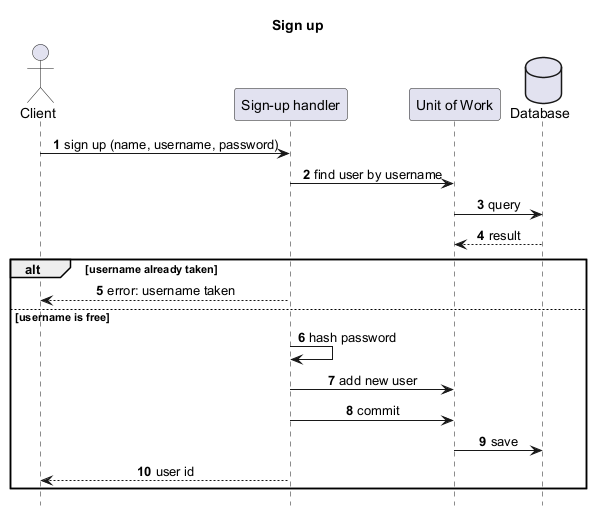

The diagram above was rendered by PlantUML. Its source (embedded in the PNG):
@startuml sign_up_sequence
title Sign up

skinparam shadowing false
skinparam sequenceMessageAlign center
hide footbox
autonumber

actor Client
participant "Sign-up handler" as H
participant "Unit of Work" as UOW
database "Database" as DB

Client -> H : sign up (name, username, password)
H -> UOW : find user by username
UOW -> DB : query
DB --> UOW : result

alt username already taken
  H --> Client : error: username taken
else username is free
  H -> H : hash password
  H -> UOW : add new user
  H -> UOW : commit
  UOW -> DB : save
  H --> Client : user id
end

@enduml